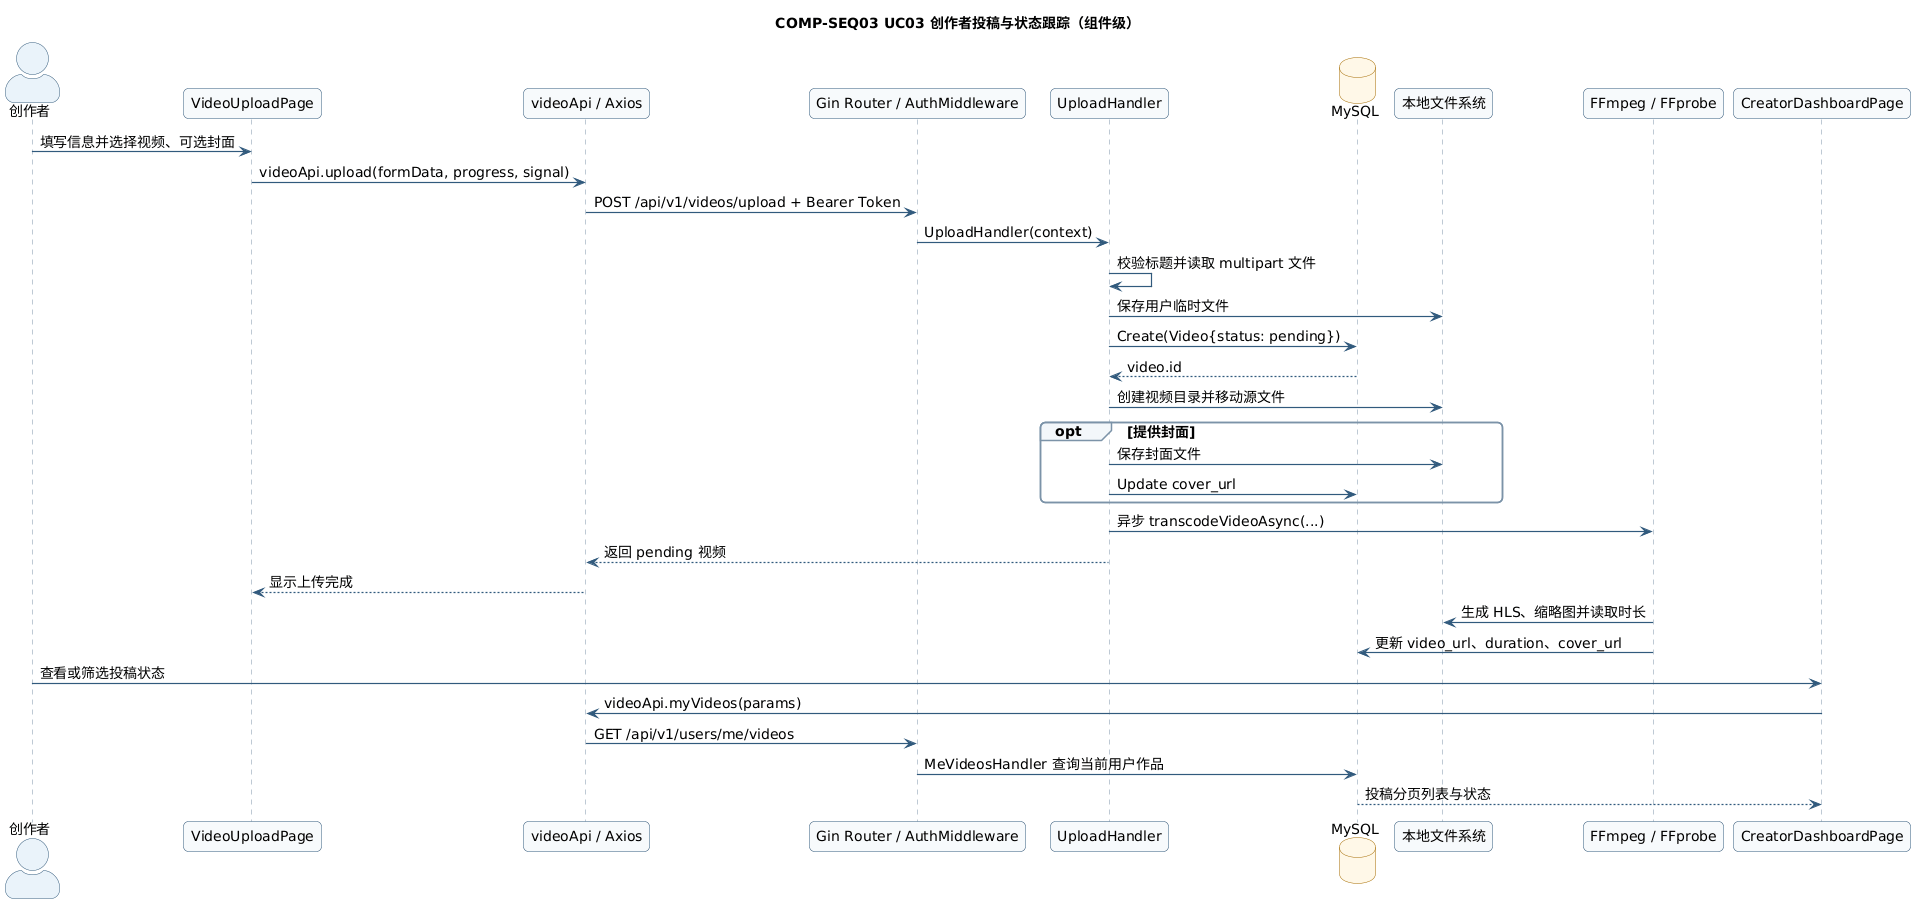

The diagram above was rendered by PlantUML. Its source (embedded in the PNG):
@startuml COMP-SEQ03
skinparam backgroundColor #FFFFFF
skinparam defaultFontName SansSerif
skinparam defaultFontSize 14
skinparam shadowing false
skinparam roundcorner 10
skinparam ArrowColor #315A7D
skinparam ArrowThickness 1.2
skinparam packageStyle rectangle
skinparam componentStyle rectangle
skinparam actorStyle awesome
skinparam classAttributeIconSize 0
skinparam classBackgroundColor #F7FAFC
skinparam classBorderColor #315A7D
skinparam classFontColor #17324D
skinparam componentBackgroundColor #F7FAFC
skinparam componentBorderColor #315A7D
skinparam componentFontColor #17324D
skinparam nodeBackgroundColor #F7FAFC
skinparam nodeBorderColor #315A7D
skinparam databaseBackgroundColor #FFF8E8
skinparam databaseBorderColor #A56B00
skinparam sequenceActorBorderColor #315A7D
skinparam sequenceActorBackgroundColor #EAF3FA
skinparam sequenceParticipantBorderColor #315A7D
skinparam sequenceParticipantBackgroundColor #F7FAFC
skinparam sequenceLifeLineBorderColor #7C93A8
skinparam sequenceGroupBorderColor #7C93A8
skinparam sequenceGroupBackgroundColor #F3F7FA
skinparam usecaseBackgroundColor #F7FAFC
skinparam usecaseBorderColor #315A7D
skinparam noteBackgroundColor #FFF8E8
skinparam noteBorderColor #A56B00

title COMP-SEQ03 UC03 创作者投稿与状态跟踪（组件级）

actor "创作者" as Creator
participant "VideoUploadPage" as Page
participant "videoApi / Axios" as Api
participant "Gin Router / AuthMiddleware" as Router
participant "UploadHandler" as Handler
database "MySQL" as DB
participant "本地文件系统" as FS
participant "FFmpeg / FFprobe" as FFmpeg
participant "CreatorDashboardPage" as Dashboard

Creator -> Page: 填写信息并选择视频、可选封面
Page -> Api: videoApi.upload(formData, progress, signal)
Api -> Router: POST /api/v1/videos/upload + Bearer Token
Router -> Handler: UploadHandler(context)
Handler -> Handler: 校验标题并读取 multipart 文件
Handler -> FS: 保存用户临时文件
Handler -> DB: Create(Video{status: pending})
DB --> Handler: video.id
Handler -> FS: 创建视频目录并移动源文件
opt 提供封面
  Handler -> FS: 保存封面文件
  Handler -> DB: Update cover_url
end
Handler -> FFmpeg: 异步 transcodeVideoAsync(...)
Handler --> Api: 返回 pending 视频
Api --> Page: 显示上传完成
FFmpeg -> FS: 生成 HLS、缩略图并读取时长
FFmpeg -> DB: 更新 video_url、duration、cover_url

Creator -> Dashboard: 查看或筛选投稿状态
Dashboard -> Api: videoApi.myVideos(params)
Api -> Router: GET /api/v1/users/me/videos
Router -> DB: MeVideosHandler 查询当前用户作品
DB --> Dashboard: 投稿分页列表与状态
@enduml